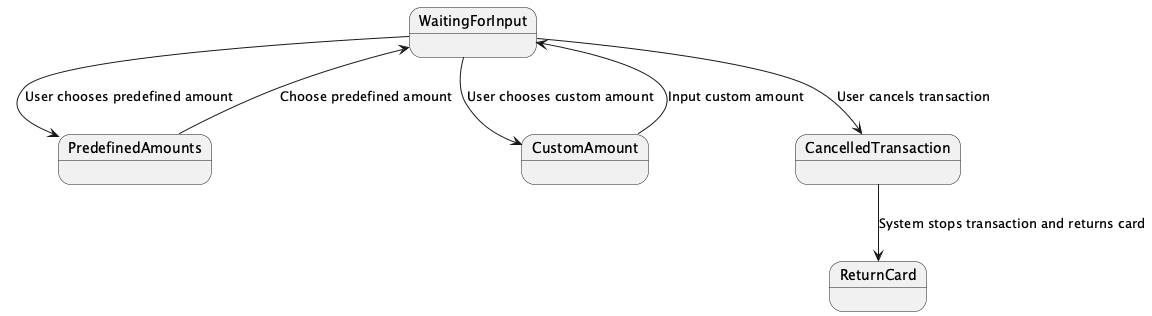

The diagram above was rendered by PlantUML. Its source (embedded in the PNG):
@startuml
state WaitingForInput
state PredefinedAmounts
state CustomAmount
state CancelledTransaction

PredefinedAmounts --> WaitingForInput: Choose predefined amount
CustomAmount --> WaitingForInput: Input custom amount
WaitingForInput --> CustomAmount: User chooses custom amount
WaitingForInput --> PredefinedAmounts: User chooses predefined amount
WaitingForInput --> CancelledTransaction: User cancels transaction
CancelledTransaction --> ReturnCard: System stops transaction and returns card
@enduml